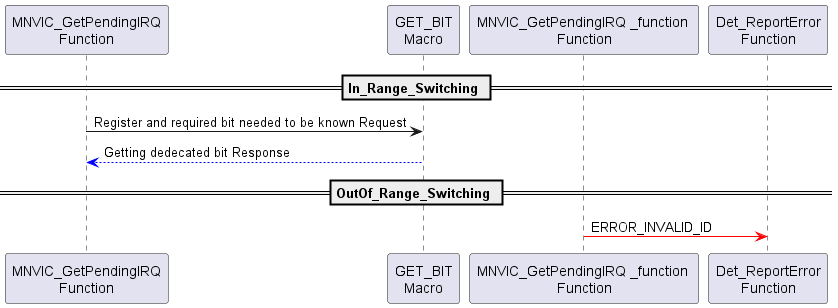

The diagram above was rendered by PlantUML. Its source (embedded in the PNG):
@startuml inline_umlgraph_81.png
== In_Range_Switching ==


"MNVIC_GetPendingIRQ\nFunction" -> "GET_BIT\nMacro": Register and required bit needed to be known Request
"GET_BIT\nMacro" -[#0000FF]-> "MNVIC_GetPendingIRQ\nFunction": Getting dedecated bit Response
== OutOf_Range_Switching ==

"MNVIC_GetPendingIRQ _function \nFunction" -[#red]> "Det_ReportError\nFunction": ERROR_INVALID_ID
@enduml